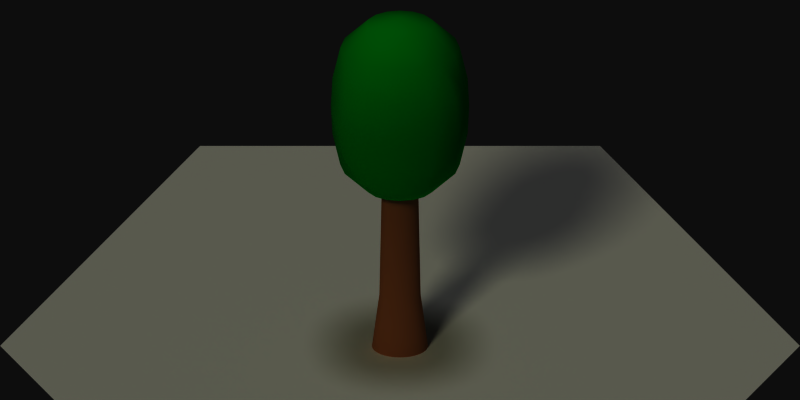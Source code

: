 # Source: tree.blend  (saved by Blender 2.76.0; exported with 4.5.12 LTS)
import bpy
from mathutils import Matrix  # noqa: F401  (used for matrix-valued properties, if any)

bpy.ops.wm.read_factory_settings(use_empty=True)
scene = bpy.context.scene
scene.name = 'Scene'

# ---- collections
col_collection_1 = bpy.data.collections.new('Collection 1'); scene.collection.children.link(col_collection_1)
col_collection_2 = bpy.data.collections.new('Collection 2'); scene.collection.children.link(col_collection_2)
col_collection_3 = bpy.data.collections.new('Collection 3'); scene.collection.children.link(col_collection_3)
col_collection_3.hide_render = True
col_collection_3.hide_viewport = True
col_collection_4 = bpy.data.collections.new('Collection 4'); scene.collection.children.link(col_collection_4)
col_collection_4.hide_render = True
col_collection_4.hide_viewport = True

# ---- materials (node trees are filled in below, after node groups)
mat_wood = bpy.data.materials.new('Wood')
mat_wood.alpha_threshold = 0.0
mat_wood.use_transparent_shadow = False
mat_wood.diffuse_color = (0.6769, 0.3385, 0.1692, 1.0)
mat_wood.roughness = 0.5
mat_wood.specular_intensity = 0.0
mat_leaves = bpy.data.materials.new('Leaves')
mat_leaves.alpha_threshold = 0.0
mat_leaves.use_transparent_shadow = False
mat_leaves.diffuse_color = (0.0, 0.7769, 0.06815, 1.0)
mat_leaves.roughness = 0.5
mat_leaves.specular_intensity = 0.0
mat_material = bpy.data.materials.new('Material')
mat_material.alpha_threshold = 0.0
mat_material.use_transparent_shadow = False
mat_material.diffuse_color = (1.0, 1.0, 1.0, 1.0)
mat_material.roughness = 0.5
mat_material.specular_intensity = 0.0

# ---- material node trees

# ---- world
world_world = bpy.data.worlds.new('World'); scene.world = world_world
world_world.color = (0.05088, 0.05088, 0.05088)
world_world.use_sun_shadow = False
world_world.sun_shadow_jitter_overblur = 0.0
world_world.cycles.sampling_method = 'MANUAL'
world_world.cycles.sample_map_resolution = 256

# ---- cameras
cam_camera = bpy.data.cameras.new('Camera')
cam_camera.type = 'ORTHO'
cam_camera.clip_end = 100.0
cam_camera.lens = 35.0
cam_camera.sensor_width = 32.0
cam_camera.sensor_height = 18.0
cam_camera.ortho_scale = 8.0
cam_camera.dof.focus_distance = 0.0
cam_camera.dof.aperture_fstop = 128.0

# ---- lights
light_hemi = bpy.data.lights.new('Hemi', 'SUN')
light_hemi.transmission_factor = 0.0
light_hemi.angle = 0.1993
light_hemi.energy = 0.4
light_hemi.shadow_buffer_clip_start = 0.5
light_hemi.shadow_soft_size = 0.1
light_hemi.shadow_cascade_max_distance = 1000.0
light_hemi.cycles.use_multiple_importance_sampling = False
light_sun = bpy.data.lights.new('Sun', 'SUN')
light_sun.color = (1.0, 1.0, 0.75)
light_sun.transmission_factor = 0.0
light_sun.cutoff_distance = 30.0
light_sun.angle = 0.1993
light_sun.energy = 0.75
light_sun.shadow_buffer_clip_start = 1.001
light_sun.shadow_soft_size = 0.1
light_sun.shadow_cascade_max_distance = 1000.0
light_sun.cycles.use_multiple_importance_sampling = False

# ---- meshes
me_cylinder = bpy.data.meshes.new('Cylinder')
me_cylinder.from_pydata([(8.792e-08, 0.2, 0.0), (9.512e-08, 0.126, 1.6), (0.03902, 0.1962, 0.0), (0.02458, 0.1236, 1.6), (0.07654, 0.1848, 0.0), (0.04822, 0.1164, 1.6), (0.1111, 0.1663, 0.0), (0.07, 0.1048, 1.6), (0.1414, 0.1414, 0.0), (0.0891, 0.0891, 1.6), (0.1663, 0.1111, 0.0), (0.1048, 0.07, 1.6), (0.1848, 0.07654, 0.0), (0.1164, 0.04822, 1.6), (0.1962, 0.03902, 0.0), (0.1236, 0.02458, 1.6), (0.2, -8.362e-08, 0.0), (0.126, -6.509e-08, 1.6), (0.1962, -0.03902, 0.0), (0.1236, -0.02458, 1.6), (0.1848, -0.07654, 0.0), (0.1164, -0.04822, 1.6), (0.1663, -0.1111, 0.0), (0.1048, -0.07, 1.6), (0.1414, -0.1414, 0.0), (0.0891, -0.0891, 1.6), (0.1111, -0.1663, 0.0), (0.07, -0.1048, 1.6), (0.07654, -0.1848, 0.0), (0.04822, -0.1164, 1.6), (0.03902, -0.1962, 0.0), (0.02458, -0.1236, 1.6), (2.831e-08, -0.2, 0.0), (5.757e-08, -0.126, 1.6), (-0.03902, -0.1962, 0.0), (-0.02458, -0.1236, 1.6), (-0.07654, -0.1848, 0.0), (-0.04822, -0.1164, 1.6), (-0.1111, -0.1663, 0.0), (-0.07, -0.1048, 1.6), (-0.1414, -0.1414, 0.0), (-0.0891, -0.0891, 1.6), (-0.1663, -0.1111, 0.0), (-0.1048, -0.07, 1.6), (-0.1848, -0.07654, 0.0), (-0.1164, -0.04822, 1.6), (-0.1962, -0.03902, 0.0), (-0.1236, -0.02458, 1.6), (-0.2, 9.44e-08, 0.0), (-0.126, 4.707e-08, 1.6), (-0.1962, 0.03902, 0.0), (-0.1236, 0.02458, 1.6), (-0.1848, 0.07654, 0.0), (-0.1164, 0.04822, 1.6), (-0.1663, 0.1111, 0.0), (-0.1048, 0.07, 1.6), (-0.1414, 0.1414, 0.0), (-0.0891, 0.0891, 1.6), (-0.1111, 0.1663, 0.0), (-0.07, 0.1048, 1.6), (-0.07654, 0.1848, 0.0), (-0.04822, 0.1164, 1.6), (-0.03902, 0.1962, 0.0), (-0.02458, 0.1236, 1.6), (-0.2449, 5.966e-08, 2.81), (-0.4266, 5.978e-08, 2.612), (-0.4834, 5.625e-08, 2.34), (-0.4939, 5.146e-08, 2.1), (-0.4834, 5.625e-08, 1.86), (-0.4266, 5.978e-08, 1.588), (-0.2449, 5.966e-08, 1.39), (-5.089e-08, 5.966e-08, 1.332), (-0.2263, 0.09373, 2.81), (-0.3942, 0.1633, 2.612), (-0.4466, 0.185, 2.34), (-0.4834, 0.2002, 2.1), (-0.4466, 0.185, 1.86), (-0.3942, 0.1633, 1.588), (-0.2263, 0.09373, 1.39), (-0.1732, 0.1732, 2.81), (-0.3017, 0.3017, 2.612), (-0.3942, 0.3942, 2.377), (-0.4266, 0.4266, 2.1), (-0.3942, 0.3942, 1.823), (-0.3017, 0.3017, 1.588), (-0.1732, 0.1732, 1.39), (-0.09373, 0.2263, 2.81), (-0.1732, 0.4181, 2.643), (-0.2263, 0.5463, 2.394), (-0.2449, 0.5913, 2.1), (-0.2263, 0.5463, 1.806), (-0.1732, 0.4181, 1.557), (-0.09373, 0.2263, 1.39), (-3.79e-08, 0.2449, 2.81), (2.461e-10, 0.4525, 2.643), (3.839e-08, 0.5913, 2.394), (3.839e-08, 0.64, 2.1), (3.839e-08, 0.5913, 1.806), (2.461e-10, 0.4525, 1.557), (9.783e-09, 0.2449, 1.39), (-8.787e-08, -2.962e-08, 2.868), (0.09373, 0.2263, 2.81), (0.1732, 0.4181, 2.643), (0.2263, 0.5463, 2.394), (0.2449, 0.5913, 2.1), (0.2263, 0.5463, 1.806), (0.1732, 0.4181, 1.557), (0.09373, 0.2263, 1.39), (0.1732, 0.1732, 2.81), (0.3017, 0.3017, 2.612), (0.3942, 0.3942, 2.377), (0.4266, 0.4266, 2.1), (0.3942, 0.3942, 1.823), (0.3017, 0.3017, 1.588), (0.1732, 0.1732, 1.39), (0.2263, 0.09373, 2.81), (0.3942, 0.1633, 2.612), (0.4466, 0.185, 2.34), (0.4834, 0.2002, 2.1), (0.4466, 0.185, 1.86), (0.3942, 0.1633, 1.588), (0.2263, 0.09373, 1.39), (0.2449, 1.315e-08, 2.81), (0.4266, -1.01e-07, 2.612), (0.4834, -9.872e-08, 2.34), (0.4939, -1.095e-07, 2.1), (0.4834, -9.872e-08, 1.86), (0.4266, -1.01e-07, 1.588), (0.2449, -4.407e-08, 1.39), (0.2263, -0.09373, 2.81), (0.3942, -0.1633, 2.612), (0.4466, -0.185, 2.34), (0.4834, -0.2002, 2.1), (0.4466, -0.185, 1.86), (0.3942, -0.1633, 1.588), (0.2263, -0.09373, 1.39), (0.1732, -0.1732, 2.81), (0.3017, -0.3017, 2.612), (0.3942, -0.3942, 2.377), (0.4266, -0.4266, 2.1), (0.3942, -0.3942, 1.823), (0.3017, -0.3017, 1.588), (0.1732, -0.1732, 1.39), (0.09373, -0.2263, 2.81), (0.1732, -0.4181, 2.643), (0.2263, -0.5463, 2.394), (0.2449, -0.5913, 2.1), (0.2263, -0.5463, 1.806), (0.1732, -0.4181, 1.557), (0.09373, -0.2263, 1.39), (-1.142e-07, -0.2449, 2.81), (-2.668e-07, -0.4525, 2.643), (-2.859e-07, -0.5913, 2.394), (-3.431e-07, -0.64, 2.1), (-2.859e-07, -0.5913, 1.806), (-2.668e-07, -0.4525, 1.557), (-1.714e-07, -0.2449, 1.39), (-0.09373, -0.2263, 2.81), (-0.1732, -0.4181, 2.643), (-0.2263, -0.5463, 2.394), (-0.2449, -0.5913, 2.1), (-0.2263, -0.5463, 1.806), (-0.1732, -0.4181, 1.557), (-0.09373, -0.2263, 1.39), (-0.1732, -0.1732, 2.81), (-0.3017, -0.3017, 2.612), (-0.3942, -0.3942, 2.377), (-0.4266, -0.4266, 2.1), (-0.3942, -0.3942, 1.823), (-0.3017, -0.3017, 1.588), (-0.1732, -0.1732, 1.39), (-0.2263, -0.09373, 2.81), (-0.3942, -0.1633, 2.612), (-0.4466, -0.185, 2.34), (-0.4834, -0.2002, 2.1), (-0.4466, -0.185, 1.86), (-0.3942, -0.1633, 1.588), (-0.2263, -0.09373, 1.39), (9.269e-08, 0.1467, 0.4519), (0.02862, 0.1439, 0.4519), (0.05614, 0.1355, 0.4519), (0.0815, 0.122, 0.4519), (0.1037, 0.1037, 0.4519), (0.122, 0.0815, 0.4519), (0.1355, 0.05614, 0.4519), (0.1439, 0.02862, 0.4519), (0.1467, -7.036e-08, 0.4519), (0.1439, -0.02862, 0.4519), (0.1355, -0.05614, 0.4519), (0.122, -0.0815, 0.4519), (0.1037, -0.1037, 0.4519), (0.0815, -0.122, 0.4519), (0.05614, -0.1355, 0.4519), (0.02862, -0.1439, 0.4519), (4.897e-08, -0.1467, 0.4519), (-0.02862, -0.1439, 0.4519), (-0.05614, -0.1355, 0.4519), (-0.0815, -0.122, 0.4519), (-0.1037, -0.1037, 0.4519), (-0.122, -0.0815, 0.4519), (-0.1355, -0.05614, 0.4519), (-0.1439, -0.02862, 0.4519), (-0.1467, 6.021e-08, 0.4519), (-0.1439, 0.02862, 0.4519), (-0.1355, 0.05614, 0.4519), (-0.122, 0.0815, 0.4519), (-0.1037, 0.1037, 0.4519), (-0.0815, 0.122, 0.4519), (-0.05614, 0.1355, 0.4519), (-0.02862, 0.1439, 0.4519)], [], [(178, 1, 3, 179), (179, 3, 5, 180), (180, 5, 7, 181), (181, 7, 9, 182), (182, 9, 11, 183), (183, 11, 13, 184), (184, 13, 15, 185), (185, 15, 17, 186), (186, 17, 19, 187), (187, 19, 21, 188), (188, 21, 23, 189), (189, 23, 25, 190), (190, 25, 27, 191), (191, 27, 29, 192), (192, 29, 31, 193), (193, 31, 33, 194), (194, 33, 35, 195), (195, 35, 37, 196), (196, 37, 39, 197), (197, 39, 41, 198), (198, 41, 43, 199), (199, 43, 45, 200), (200, 45, 47, 201), (201, 47, 49, 202), (202, 49, 51, 203), (203, 51, 53, 204), (204, 53, 55, 205), (205, 55, 57, 206), (206, 57, 59, 207), (207, 59, 61, 208), (209, 63, 1, 178), (208, 61, 63, 209), (70, 69, 77, 78), (68, 67, 75, 76), (66, 65, 73, 74), (69, 68, 76, 77), (67, 66, 74, 75), (65, 64, 72, 73), (74, 73, 80, 81), (77, 76, 83, 84), (75, 74, 81, 82), (73, 72, 79, 80), (78, 77, 84, 85), (76, 75, 82, 83), (84, 83, 90, 91), (82, 81, 88, 89), (80, 79, 86, 87), (85, 84, 91, 92), (83, 82, 89, 90), (81, 80, 87, 88), (87, 86, 93, 94), (92, 91, 98, 99), (90, 89, 96, 97), (88, 87, 94, 95), (91, 90, 97, 98), (89, 88, 95, 96), (99, 98, 106, 107), (97, 96, 104, 105), (95, 94, 102, 103), (98, 97, 105, 106), (96, 95, 103, 104), (94, 93, 101, 102), (106, 105, 112, 113), (104, 103, 110, 111), (102, 101, 108, 109), (107, 106, 113, 114), (105, 104, 111, 112), (103, 102, 109, 110), (113, 112, 119, 120), (111, 110, 117, 118), (109, 108, 115, 116), (114, 113, 120, 121), (112, 111, 118, 119), (110, 109, 116, 117), (121, 120, 127, 128), (119, 118, 125, 126), (117, 116, 123, 124), (120, 119, 126, 127), (118, 117, 124, 125), (116, 115, 122, 123), (126, 125, 132, 133), (124, 123, 130, 131), (127, 126, 133, 134), (125, 124, 131, 132), (123, 122, 129, 130), (128, 127, 134, 135), (134, 133, 140, 141), (132, 131, 138, 139), (130, 129, 136, 137), (135, 134, 141, 142), (133, 132, 139, 140), (131, 130, 137, 138), (139, 138, 145, 146), (137, 136, 143, 144), (142, 141, 148, 149), (140, 139, 146, 147), (138, 137, 144, 145), (141, 140, 147, 148), (149, 148, 155, 156), (147, 146, 153, 154), (145, 144, 151, 152), (148, 147, 154, 155), (146, 145, 152, 153), (144, 143, 150, 151), (152, 151, 158, 159), (155, 154, 161, 162), (153, 152, 159, 160), (151, 150, 157, 158), (156, 155, 162, 163), (154, 153, 160, 161), (162, 161, 168, 169), (160, 159, 166, 167), (158, 157, 164, 165), (163, 162, 169, 170), (161, 160, 167, 168), (159, 158, 165, 166), (165, 164, 171, 172), (170, 169, 176, 177), (168, 167, 174, 175), (166, 165, 172, 173), (169, 168, 175, 176), (167, 166, 173, 174), (64, 100, 72), (71, 70, 78), (72, 100, 79), (71, 78, 85), (71, 85, 92), (79, 100, 86), (86, 100, 93), (71, 92, 99), (93, 100, 101), (71, 99, 107), (101, 100, 108), (71, 107, 114), (108, 100, 115), (71, 114, 121), (115, 100, 122), (71, 121, 128), (122, 100, 129), (71, 128, 135), (71, 135, 142), (129, 100, 136), (136, 100, 143), (71, 142, 149), (143, 100, 150), (71, 149, 156), (150, 100, 157), (71, 156, 163), (71, 163, 170), (157, 100, 164), (164, 100, 171), (71, 170, 177), (177, 176, 69, 70), (175, 174, 67, 68), (173, 172, 65, 66), (171, 100, 64), (71, 177, 70), (176, 175, 68, 69), (174, 173, 66, 67), (172, 171, 64, 65), (60, 208, 209, 62), (62, 209, 178, 0), (58, 207, 208, 60), (56, 206, 207, 58), (54, 205, 206, 56), (52, 204, 205, 54), (50, 203, 204, 52), (48, 202, 203, 50), (46, 201, 202, 48), (44, 200, 201, 46), (42, 199, 200, 44), (40, 198, 199, 42), (38, 197, 198, 40), (36, 196, 197, 38), (34, 195, 196, 36), (32, 194, 195, 34), (30, 193, 194, 32), (28, 192, 193, 30), (26, 191, 192, 28), (24, 190, 191, 26), (22, 189, 190, 24), (20, 188, 189, 22), (18, 187, 188, 20), (16, 186, 187, 18), (14, 185, 186, 16), (12, 184, 185, 14), (10, 183, 184, 12), (8, 182, 183, 10), (6, 181, 182, 8), (4, 180, 181, 6), (2, 179, 180, 4), (0, 178, 179, 2)])
me_cylinder.polygons.foreach_set('use_smooth', [1, 1, 1, 1, 1, 1, 1, 1, 1, 1, 1, 1, 1, 1, 1, 1, 1, 1, 1, 1, 1, 1, 1, 1, 0, 1, 1, 1, 1, 1, 1, 1, 1, 1, 1, 1, 1, 1, 1, 1, 1, 1, 1, 1, 1, 1, 1, 1, 1, 1, 1, 1, 1, 1, 1, 1, 1, 1, 1, 1, 1, 1, 1, 1, 1, 1, 1, 1, 1, 1, 1, 1, 1, 1, 1, 1, 1, 1, 1, 1, 1, 1, 1, 1, 1, 1, 1, 1, 1, 1, 1, 1, 1, 1, 1, 1, 1, 1, 1, 1, 1, 1, 1, 1, 1, 1, 1, 1, 1, 1, 1, 1, 1, 1, 1, 1, 1, 1, 1, 1, 1, 1, 1, 1, 1, 1, 1, 1, 1, 1, 1, 1, 1, 1, 1, 1, 1, 1, 1, 1, 1, 1, 1, 1, 1, 1, 1, 1, 1, 1, 1, 1, 1, 1, 1, 1, 1, 1, 1, 1, 1, 1, 1, 1, 1, 1, 1, 0, 1, 1, 1, 1, 1, 1, 1, 1, 1, 1, 1, 1, 1, 1, 1, 1, 1, 1, 1, 1, 1, 1, 1, 1])
me_cylinder.polygons.foreach_set('material_index', [0, 0, 0, 0, 0, 0, 0, 0, 0, 0, 0, 0, 0, 0, 0, 0, 0, 0, 0, 0, 0, 0, 0, 0, 0, 0, 0, 0, 0, 0, 0, 0, 1, 1, 1, 1, 1, 1, 1, 1, 1, 1, 1, 1, 1, 1, 1, 1, 1, 1, 1, 1, 1, 1, 1, 1, 1, 1, 1, 1, 1, 1, 1, 1, 1, 1, 1, 1, 1, 1, 1, 1, 1, 1, 1, 1, 1, 1, 1, 1, 1, 1, 1, 1, 1, 1, 1, 1, 1, 1, 1, 1, 1, 1, 1, 1, 1, 1, 1, 1, 1, 1, 1, 1, 1, 1, 1, 1, 1, 1, 1, 1, 1, 1, 1, 1, 1, 1, 1, 1, 1, 1, 1, 1, 1, 1, 1, 1, 1, 1, 1, 1, 1, 1, 1, 1, 1, 1, 1, 1, 1, 1, 1, 1, 1, 1, 1, 1, 1, 1, 1, 1, 1, 1, 1, 1, 1, 1, 1, 1, 0, 0, 0, 0, 0, 0, 0, 0, 0, 0, 0, 0, 0, 0, 0, 0, 0, 0, 0, 0, 0, 0, 0, 0, 0, 0, 0, 0, 0, 0, 0, 0])
me_cylinder.materials.append(mat_wood)
me_cylinder.materials.append(mat_leaves)
me_cylinder.use_remesh_preserve_volume = False
me_cylinder.use_remesh_preserve_attributes = False
me_cylinder.use_mirror_vertex_groups = False
me_cylinder.update()
me_circle_000 = bpy.data.meshes.new('Circle.000')
me_circle_000.from_pydata([(4.302e-08, 5.333e-08, 0.0), (4.0, 2.577e-07, 0.0), (2.0, 3.464, 0.0), (-2.0, 3.464, 0.0), (-4.0, -6.96e-07, 0.0), (-2.0, -3.464, 0.0), (2.0, -3.464, 0.0), (3.0, 1.732, 0.0), (1.0, 1.732, 0.0), (2.0, 1.555e-07, 0.0), (-2.635e-07, 3.464, 0.0), (-1.0, 1.732, 0.0), (-3.0, 1.732, 0.0), (-2.0, -3.213e-07, 0.0), (-3.0, -1.732, 0.0), (-1.0, -1.732, 0.0), (3.325e-07, -3.464, 0.0), (1.0, -1.732, 0.0), (3.0, -1.732, 0.0), (3.5, 0.866, 0.0), (0.5, 0.866, 0.0), (3.0, 2.066e-07, 0.0), (1.0, 3.464, 0.0), (-0.5, 0.866, 0.0), (-2.5, 2.598, 0.0), (-1.0, -1.34e-07, 0.0), (-3.5, -0.866, 0.0), (-0.5, -0.866, 0.0), (-1.0, -3.464, 0.0), (0.5, -0.866, 0.0), (2.5, -2.598, 0.0), (2.5, 2.598, 0.0), (1.5, 2.598, 0.0), (1.0, 1.044e-07, 0.0), (-1.0, 3.464, 0.0), (-1.5, 2.598, 0.0), (-3.5, 0.866, 0.0), (-3.0, -5.087e-07, 0.0), (-2.5, -2.598, 0.0), (-1.5, -2.598, 0.0), (1.0, -3.464, 0.0), (1.5, -2.598, 0.0), (3.5, -0.866, 0.0), (2.5, -0.866, 0.0), (1.5, -0.866, 0.0), (2.0, -1.732, 0.0), (0.5, -2.598, 0.0), (1.788e-07, -1.732, 0.0), (-0.5, -2.598, 0.0), (-2.0, -1.732, 0.0), (-1.5, -0.866, 0.0), (-2.5, -0.866, 0.0), (-2.5, 0.866, 0.0), (-1.5, 0.866, 0.0), (-2.0, 1.732, 0.0), (-0.5, 2.598, 0.0), (-1.192e-07, 1.732, 0.0), (0.5, 2.598, 0.0), (2.0, 1.732, 0.0), (1.5, 0.866, 0.0), (2.5, 0.866, 0.0)], [], [(0, 33, 20), (0, 20, 23), (0, 23, 25), (0, 25, 27), (0, 27, 29), (0, 29, 33), (9, 43, 21), (9, 44, 43), (17, 41, 45), (17, 46, 41), (17, 47, 46), (15, 39, 48), (15, 49, 39), (15, 50, 49), (13, 37, 51), (13, 52, 37), (13, 53, 52), (11, 35, 54), (11, 55, 35), (11, 56, 55), (8, 32, 57), (8, 58, 32), (8, 59, 58), (9, 21, 60), (60, 19, 7), (60, 21, 19), (21, 1, 19), (58, 60, 7), (58, 59, 60), (59, 9, 60), (32, 31, 2), (32, 58, 31), (58, 7, 31), (57, 22, 10), (57, 32, 22), (32, 2, 22), (55, 57, 10), (55, 56, 57), (56, 8, 57), (35, 34, 3), (35, 55, 34), (55, 10, 34), (54, 24, 12), (54, 35, 24), (35, 3, 24), (52, 54, 12), (52, 53, 54), (53, 11, 54), (37, 36, 4), (37, 52, 36), (52, 12, 36), (51, 26, 14), (51, 37, 26), (37, 4, 26), (49, 51, 14), (49, 50, 51), (50, 13, 51), (39, 38, 5), (39, 49, 38), (49, 14, 38), (48, 28, 16), (48, 39, 28), (39, 5, 28), (46, 48, 16), (46, 47, 48), (47, 15, 48), (41, 40, 6), (41, 46, 40), (46, 16, 40), (45, 30, 18), (45, 41, 30), (41, 6, 30), (43, 45, 18), (43, 44, 45), (44, 17, 45), (21, 42, 1), (21, 43, 42), (43, 18, 42), (33, 44, 9), (33, 29, 44), (29, 17, 44), (29, 47, 17), (29, 27, 47), (27, 15, 47), (27, 50, 15), (27, 25, 50), (25, 13, 50), (25, 53, 13), (25, 23, 53), (23, 11, 53), (23, 56, 11), (23, 20, 56), (20, 8, 56), (20, 59, 8), (20, 33, 59), (33, 9, 59)])
me_circle_000.materials.append(mat_material)
me_circle_000.use_remesh_preserve_volume = False
me_circle_000.use_remesh_preserve_attributes = False
me_circle_000.use_mirror_vertex_groups = False
me_circle_000.update()
me_circle_001 = bpy.data.meshes.new('Circle.001')
me_circle_001.from_pydata([(2.554e-08, 8.515e-09, 0.0), (1.0, 5.96e-08, 0.0), (0.5, 0.866, 0.0), (-0.5, 0.866, 0.0), (-1.0, -1.788e-07, 0.0), (-0.5, -0.866, 0.0), (0.5, -0.866, 0.0)], [], [(0, 1, 2), (0, 2, 3), (0, 3, 4), (0, 4, 5), (0, 5, 6), (0, 6, 1)])
me_circle_001.materials.append(mat_material)
me_circle_001.use_remesh_preserve_volume = False
me_circle_001.use_remesh_preserve_attributes = False
me_circle_001.use_mirror_vertex_groups = False
me_circle_001.update()
me_plane = bpy.data.meshes.new('Plane')
me_plane.from_pydata([(-1.6, -1.6, 0.0), (1.6, -1.6, 0.0), (-1.6, 1.6, 0.0), (1.6, 1.6, 0.0)], [], [(0, 1, 3, 2)])
me_plane.materials.append(mat_material)
me_plane.use_remesh_preserve_volume = False
me_plane.use_remesh_preserve_attributes = False
me_plane.use_mirror_vertex_groups = False
me_plane.update()

# ---- objects
ob_camera = bpy.data.objects.new('Camera', cam_camera)
ob_hemi = bpy.data.objects.new('Hemi', light_hemi)
ob_tree = bpy.data.objects.new('Tree', me_cylinder)
ob_sun = bpy.data.objects.new('Sun', light_sun)
ob_big_hexagon = bpy.data.objects.new('Big-Hexagon', me_circle_000)
ob_base_hexagon = bpy.data.objects.new('Base-Hexagon', me_circle_001)
ob_plane = bpy.data.objects.new('Plane', me_plane)

# ---- transforms, parenting, visibility, modifiers, constraints
ob_camera.location = (0.0, -30.0, 23.0)
ob_camera.rotation_euler = (0.9553, 0.0, 0.0)
ob_camera.lock_rotations_4d = False
ob_camera.empty_display_type = 'ARROWS'
ob_camera.color = (0.0, 0.0, 0.0, 0.0)
ob_camera.display_type = 'WIRE'
ob_camera.lineart.crease_threshold = 0.0
ob_hemi.location = (0.0, 0.0, 10.0)
ob_hemi.lineart.crease_threshold = 0.0
ob_tree.location = (0.0, 0.0, 0.0)
ob_tree.scale = (1.4, 1.0, 1.4)
ob_tree.lineart.crease_threshold = 0.0
ob_sun.location = (0.0, -10.0, 10.0)
ob_sun.rotation_euler = (0.7854, 0.0, -0.5236)
ob_sun.lock_rotations_4d = False
ob_sun.empty_display_type = 'ARROWS'
ob_sun.color = (0.0, 0.0, 0.0, 0.0)
ob_sun.lineart.crease_threshold = 0.0
ob_big_hexagon.location = (0.0, 0.0, 0.0)
ob_big_hexagon.lineart.crease_threshold = 0.0
ob_base_hexagon.location = (0.0, 0.0, 0.0)
ob_base_hexagon.lineart.crease_threshold = 0.0
ob_plane.location = (0.0, 0.0, 0.0)
ob_plane.scale = (5.0, 5.0, 5.0)
ob_plane.lineart.crease_threshold = 0.0

# ---- collection membership
col_collection_1.objects.link(ob_camera)
col_collection_1.objects.link(ob_hemi)
col_collection_1.objects.link(ob_tree)
col_collection_1.objects.link(ob_sun)
col_collection_2.objects.link(ob_big_hexagon)
col_collection_3.objects.link(ob_base_hexagon)
col_collection_4.objects.link(ob_plane)

# ---- scene / render settings (as saved in the file)
scene.camera = ob_camera
scene.frame_start = 1; scene.frame_end = 250; scene.frame_set(1)
scene.render.engine = 'BLENDER_EEVEE_NEXT'
scene.render.resolution_x = 512
scene.render.resolution_y = 256
scene.render.resolution_percentage = 50
scene.render.fps = 30
scene.render.dither_intensity = 0.0
scene.render.film_transparent = True
scene.cycles.use_denoising = False
scene.cycles.samples = 10
scene.cycles.sampling_pattern = 'TABULATED_SOBOL'
scene.cycles.light_sampling_threshold = 0.0
scene.cycles.use_adaptive_sampling = False
scene.cycles.use_light_tree = False
scene.cycles.blur_glossy = 0.0
scene.cycles.pixel_filter_type = 'GAUSSIAN'
scene.cycles.sample_clamp_indirect = 0.0
scene.view_settings.view_transform = 'Raw'
bpy.context.view_layer.update()
